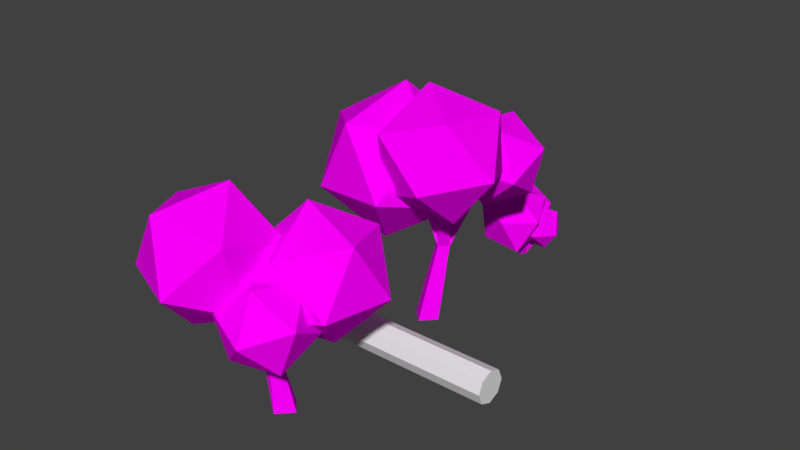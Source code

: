 # Source: Trees.blend  (saved by Blender 2.77.0; exported with 4.5.12 LTS)
import bpy
from mathutils import Matrix  # noqa: F401  (used for matrix-valued properties, if any)

bpy.ops.wm.read_factory_settings(use_empty=True)
scene = bpy.context.scene
scene.name = 'Scene'

# ---- collections
col_collection_1 = bpy.data.collections.new('Collection 1'); scene.collection.children.link(col_collection_1)
col_collection_11 = bpy.data.collections.new('Collection 11'); scene.collection.children.link(col_collection_11)
col_collection_11.hide_render = True
col_collection_11.hide_viewport = True
col_collection_12 = bpy.data.collections.new('Collection 12'); scene.collection.children.link(col_collection_12)
col_collection_12.hide_render = True
col_collection_12.hide_viewport = True

# ---- images (referenced by path relative to the original .blend; pixels are not part of the script)
import os
ASSET_DIR = os.environ.get("B2B_ASSET_DIR", "")  # directory of the original .blend (textures are referenced by path, not embedded)
HERE = os.path.dirname(os.path.abspath(__file__))  # packed textures are extracted next to this script under _unpacked/

def load_image(name, relpath, width, height, colorspace="sRGB"):
    """Load a texture the original file referenced (path relative to the .blend, or extracted next to this script)."""
    p = next((c for c in (os.path.join(HERE, relpath), os.path.join(ASSET_DIR, relpath)) if relpath and os.path.exists(c)), "")
    if p:
        img = bpy.data.images.load(p, check_existing=True)
        img.name = name
    else:  # same state as the original file: an image datablock whose file is absent (Cycles renders it pink)
        img = bpy.data.images.new(name, width, height)
        img.source = "FILE"
        img.filepath = "//" + (relpath or name)
    img.colorspace_settings.name = colorspace
    return img
img_bush_png = load_image('bush.png', 'bush.png', 1024, 1024, 'sRGB')
img_tree_2 = load_image('tree 2', 'tree 2.png', 1024, 1024, 'sRGB')
img_tree_1 = load_image('tree 1', 'tree 1.png', 1024, 1024, 'sRGB')

# ---- materials (node trees are filled in below, after node groups)
mat_bush = bpy.data.materials.new('Bush')
mat_bush.alpha_threshold = 0.0
mat_bush.roughness = 0.5
mat_bush.line_color = (0.0, 0.0, 0.0, 1.0)
mat_tree_2 = bpy.data.materials.new('Tree 2')
mat_tree_2.alpha_threshold = 0.0
mat_tree_2.roughness = 0.5
mat_tree_2.line_color = (0.0, 0.0, 0.0, 1.0)
mat_tree_1 = bpy.data.materials.new('Tree 1')
mat_tree_1.alpha_threshold = 0.0
mat_tree_1.roughness = 0.5
mat_tree_1.line_color = (0.0, 0.0, 0.0, 1.0)

# ---- material node trees
mat_bush.use_nodes = True; mat_bush.node_tree.nodes.clear()
_N = mat_bush.node_tree.nodes; _L = mat_bush.node_tree.links
n0 = _N.new('ShaderNodeOutputMaterial'); n0.name = 'Material Output'; n0.location = (300, 300)
n1 = _N.new('ShaderNodeBsdfDiffuse'); n1.name = 'Diffuse BSDF'; n1.location = (10, 300)
n2 = _N.new('ShaderNodeTexImage'); n2.name = 'Image Texture'; n2.location = (-180, 300)
n2.width = 140
n2.image = img_bush_png
_L.new(n1.outputs[0], n0.inputs[0])
_L.new(n2.outputs[0], n1.inputs[0])
n0.is_active_output = True
mat_tree_2.use_nodes = True; mat_tree_2.node_tree.nodes.clear()
_N = mat_tree_2.node_tree.nodes; _L = mat_tree_2.node_tree.links
n0 = _N.new('ShaderNodeOutputMaterial'); n0.name = 'Material Output'; n0.location = (300, 300)
n1 = _N.new('ShaderNodeBsdfDiffuse'); n1.name = 'Diffuse BSDF'; n1.location = (41, 299)
n2 = _N.new('ShaderNodeTexImage'); n2.name = 'Image Texture'; n2.location = (-221, 300)
n2.width = 181
n2.image = img_tree_2
_L.new(n1.outputs[0], n0.inputs[0])
_L.new(n2.outputs[0], n1.inputs[0])
n0.is_active_output = True
mat_tree_1.use_nodes = True; mat_tree_1.node_tree.nodes.clear()
_N = mat_tree_1.node_tree.nodes; _L = mat_tree_1.node_tree.links
n0 = _N.new('ShaderNodeOutputMaterial'); n0.name = 'Material Output'; n0.location = (300, 300)
n1 = _N.new('ShaderNodeBsdfDiffuse'); n1.name = 'Diffuse BSDF'; n1.location = (41, 299)
n2 = _N.new('ShaderNodeTexImage'); n2.name = 'Image Texture'; n2.location = (-221, 300)
n2.width = 181
n2.image = img_tree_1
_L.new(n1.outputs[0], n0.inputs[0])
_L.new(n2.outputs[0], n1.inputs[0])
n0.is_active_output = True

# ---- world
world_world = bpy.data.worlds.new('World'); scene.world = world_world
world_world.color = (0.05088, 0.05088, 0.05088)
world_world.use_sun_shadow = False
world_world.sun_shadow_jitter_overblur = 0.0
world_world.cycles.sampling_method = 'MANUAL'

# ---- meshes
me_cylinder_001 = bpy.data.meshes.new('Cylinder.001')
me_cylinder_001.from_pydata([(0.0, 1.0, -8.0), (0.0, 1.0, 8.0), (0.7071, 0.7071, -8.0), (0.7071, 0.7071, 8.0), (1.0, -4.371e-08, -8.0), (1.0, -4.371e-08, 8.0), (0.7071, -0.7071, -8.0), (0.7071, -0.7071, 8.0), (-8.742e-08, -1.0, -8.0), (-8.742e-08, -1.0, 8.0), (-0.7071, -0.7071, -8.0), (-0.7071, -0.7071, 8.0), (-1.0, 1.192e-08, -8.0), (-1.0, 1.192e-08, 8.0), (-0.7071, 0.7071, -8.0), (-0.7071, 0.7071, 8.0)], [], [(0, 1, 3, 2), (2, 3, 5, 4), (4, 5, 7, 6), (6, 7, 9, 8), (8, 9, 11, 10), (10, 11, 13, 12), (3, 1, 15, 13, 11, 9, 7, 5), (12, 13, 15, 14), (14, 15, 1, 0), (0, 2, 4, 6, 8, 10, 12, 14)])
me_cylinder_001.use_remesh_preserve_volume = False
me_cylinder_001.use_remesh_preserve_attributes = False
me_cylinder_001.use_mirror_vertex_groups = False
me_cylinder_001.update()
me_icosphere_012 = bpy.data.meshes.new('Icosphere.012')
me_icosphere_012.from_pydata([(-6.138e-09, 0.1321, -0.03994), (-0.2977, -0.1656, -0.03994), (-1.228e-08, -0.4634, -0.03994), (0.2977, -0.1464, -0.02073), (1.106, 0.1967, 1.634), (1.014, 0.1129, 1.784), (1.172, 0.005444, 1.821), (1.264, 0.08925, 1.672), (1.504, -1.337, 2.004), (0.2463, -1.26, 2.747), (0.2331, -0.6697, 1.192), (1.64, -0.1251, 0.8386), (2.536, -0.3101, 2.068), (1.664, -1.068, 3.27), (-0.3503, 0.2162, 2.318), (0.4785, 0.7644, 1.28), (1.905, 1.002, 1.832), (1.958, 0.6006, 3.21), (0.5649, 0.1182, 3.508), (0.6951, 1.306, 2.659), (-6.138e-09, 0.1321, -0.03994), (-0.2977, -0.1656, -0.03994), (-1.228e-08, -0.4634, -0.03994), (0.2977, -0.1464, -0.02073), (-0.678, -0.9496, 1.705), (-0.7299, -1.048, 1.546), (-0.5624, -1.147, 1.553), (-0.5104, -1.048, 1.712), (-6.138e-09, 0.1321, -0.03994), (-0.2977, -0.1656, -0.03994), (-1.228e-08, -0.4634, -0.03994), (0.2977, -0.1464, -0.02073), (0.03715, 0.5873, 1.79), (-0.1005, 0.4636, 1.851), (0.03715, 0.3399, 1.911), (0.1748, 0.4636, 1.851), (-6.138e-09, 0.1321, -0.03994), (-0.2977, -0.1656, -0.03994), (-1.228e-08, -0.4634, -0.03994), (0.2977, -0.1464, -0.02073), (0.7194, -0.9496, 2.047), (0.5817, -1.048, 1.951), (0.7194, -1.147, 1.856), (0.8571, -1.048, 1.951), (1.063, 0.3511, 1.732), (0.9385, 0.7316, 3.983), (1.933, -1.553, 3.237), (0.9321, -2.212, 1.135), (-0.6491, -0.5237, 0.5134), (-0.6034, 1.38, 2.291), (0.1956, -1.552, 4.919), (0.2223, -3.056, 3.252), (-1.401, -2.427, 1.573), (-2.432, -0.5342, 2.202), (-1.445, -0.0001854, 4.267), (-1.875, -2.212, 3.854), (0.9501, 1.373, 3.256), (0.4339, -0.1918, 4.066), (1.35, -0.3603, 2.196), (0.959, 1.227, 1.144), (-0.1606, 2.376, 2.205), (-0.4557, 1.499, 4.082), (-0.3205, -1.305, 2.492), (0.01049, -0.4284, 0.9523), (-0.9456, 1.263, 0.9523), (-1.867, 1.431, 2.492), (-1.481, -0.1558, 3.439), (-1.74, -0.302, 1.623)], [], [(0, 4, 7, 3), (2, 6, 5, 1), (3, 7, 6, 2), (1, 5, 4, 0), (8, 9, 10), (9, 8, 13), (8, 10, 11), (8, 11, 12), (8, 12, 13), (9, 13, 18), (10, 9, 14), (11, 10, 15), (12, 11, 16), (13, 12, 17), (9, 18, 14), (10, 14, 15), (11, 15, 16), (12, 16, 17), (13, 17, 18), (14, 18, 19), (15, 14, 19), (16, 15, 19), (17, 16, 19), (18, 17, 19), (20, 24, 27, 23), (22, 26, 25, 21), (23, 27, 26, 22), (21, 25, 24, 20), (28, 32, 35, 31), (30, 34, 33, 29), (31, 35, 34, 30), (29, 33, 32, 28), (36, 40, 43, 39), (38, 42, 41, 37), (39, 43, 42, 38), (37, 41, 40, 36), (44, 45, 46), (45, 44, 49), (44, 46, 47), (44, 47, 48), (44, 48, 49), (45, 49, 54), (46, 45, 50), (47, 46, 51), (48, 47, 52), (49, 48, 53), (45, 54, 50), (46, 50, 51), (47, 51, 52), (48, 52, 53), (49, 53, 54), (50, 54, 55), (51, 50, 55), (52, 51, 55), (53, 52, 55), (54, 53, 55), (56, 57, 58), (57, 56, 61), (56, 58, 59), (56, 59, 60), (56, 60, 61), (57, 61, 66), (58, 57, 62), (59, 58, 63), (60, 59, 64), (61, 60, 65), (57, 66, 62), (58, 62, 63), (59, 63, 64), (60, 64, 65), (61, 65, 66), (62, 66, 67), (63, 62, 67), (64, 63, 67), (65, 64, 67), (66, 65, 67)])
_uv = me_icosphere_012.uv_layers.new(name='UVMap')
_uv.uv.foreach_set('vector', [0.1893, 0.9768, 0.1155, 0.9687, 0.1119, 0.9624, 0.1845, 0.9624, 0.919, 0.8437, 0.8362, 0.8349, 0.8403, 0.829, 0.924, 0.829, 0.7874, 0.9289, 0.7151, 0.9223, 0.713, 0.9154, 0.7962, 0.9154, 0.6214, 0.9288, 0.5377, 0.9288, 0.5397, 0.9219, 0.6137, 0.9153, 0.7426, 0.04435, 0.791, 0.02003, 0.791, 0.08158, 0.4554, 0.8754, 0.4013, 0.8754, 0.4205, 0.8312, 0.7266, 0.141, 0.7768, 0.1757, 0.7266, 0.2034, 0.665, 0.7475, 0.7021, 0.7977, 0.6454, 0.7977, 0.7423, 0.829, 0.7962, 0.829, 0.7555, 0.8753, 0.5377, 0.7876, 0.5633, 0.7374, 0.5971, 0.7876, 0.7423, 0.6692, 0.7931, 0.6345, 0.7931, 0.6955, 0.864, 0.141, 0.864, 0.1983, 0.8168, 0.1722, 0.1461, 0.8192, 0.2028, 0.8192, 0.1726, 0.8669, 0.1461, 0.7791, 0.1808, 0.7282, 0.2088, 0.7791, 0.7684, 0.7889, 0.7423, 0.7355, 0.7979, 0.7355, 0.8332, 0.6345, 0.8812, 0.6656, 0.8332, 0.6884, 0.7683, 0.5827, 0.7958, 0.5333, 0.8248, 0.5827, 0.831, 0.04281, 0.8806, 0.02003, 0.8806, 0.07316, 0.4013, 0.7659, 0.4562, 0.7355, 0.4562, 0.7912, 0.3267, 0.8716, 0.271, 0.8716, 0.2958, 0.8234, 0.5931, 0.8276, 0.5695, 0.8752, 0.5377, 0.8276, 0.04579, 0.814, 0.07539, 0.863, 0.02003, 0.863, 0.8237, 0.4038, 0.8769, 0.4038, 0.8523, 0.4534, 0.8221, 0.3347, 0.8221, 0.279, 0.8704, 0.3099, 0.8799, 0.5031, 0.872, 0.5827, 0.8648, 0.5821, 0.8648, 0.5039, 0.9361, 0.0215, 0.9331, 0.08882, 0.9259, 0.08882, 0.9206, 0.02003, 0.9176, 0.141, 0.9176, 0.2192, 0.9109, 0.2167, 0.904, 0.1496, 0.9231, 0.288, 0.9172, 0.3567, 0.9104, 0.359, 0.9104, 0.279, 0.2742, 0.9652, 0.3436, 0.9728, 0.344, 0.98, 0.271, 0.98, 0.8362, 0.9369, 0.9143, 0.9369, 0.9139, 0.9441, 0.8402, 0.9519, 0.4066, 0.9155, 0.4791, 0.9235, 0.4793, 0.9307, 0.4013, 0.9307, 0.9199, 0.5772, 0.9199, 0.5031, 0.9271, 0.5033, 0.9348, 0.5727, 0.927, 0.8968, 0.8362, 0.8909, 0.8366, 0.8838, 0.9195, 0.8838, 0.3501, 0.9252, 0.271, 0.9224, 0.271, 0.9152, 0.3578, 0.9116, 0.9208, 0.7516, 0.838, 0.7516, 0.8409, 0.745, 0.9195, 0.7355, 0.2012, 0.9224, 0.1147, 0.9135, 0.1119, 0.9069, 0.2028, 0.9069, 0.2343, 0.2705, 0.2343, 0.355, 0.1483, 0.3118, 0.271, 0.5862, 0.3234, 0.5199, 0.359, 0.5862, 0.06708, 0.141, 0.1095, 0.2264, 0.02003, 0.2264, 0.4689, 0.1717, 0.3904, 0.2296, 0.3904, 0.141, 0.4568, 0.5966, 0.4013, 0.5333, 0.4976, 0.5333, 0.02003, 0.2664, 0.108, 0.2664, 0.0623, 0.3491, 0.1496, 0.141, 0.2343, 0.1866, 0.1496, 0.2304, 0.286, 0.02003, 0.3755, 0.02003, 0.3346, 0.09369, 0.1869, 0.3951, 0.2343, 0.4699, 0.1461, 0.4699, 0.1164, 0.101, 0.02003, 0.101, 0.0612, 0.02003, 0.3205, 0.279, 0.3612, 0.3624, 0.2743, 0.3624, 0.1822, 0.51, 0.2291, 0.5861, 0.1461, 0.5861, 0.02003, 0.4774, 0.02003, 0.3891, 0.09708, 0.4346, 0.5089, 0.2263, 0.5089, 0.141, 0.5843, 0.1757, 0.3504, 0.141, 0.3504, 0.239, 0.2743, 0.1969, 0.3193, 0.4025, 0.359, 0.4798, 0.2743, 0.4798, 0.4155, 0.02003, 0.4985, 0.02003, 0.4539, 0.09757, 0.2459, 0.09408, 0.1564, 0.09408, 0.2012, 0.02003, 0.4732, 0.4933, 0.4013, 0.4518, 0.4732, 0.4038, 0.4013, 0.279, 0.4786, 0.3187, 0.4013, 0.3637, 0.09659, 0.6219, 0.06716, 0.6831, 0.02003, 0.6219, 0.271, 0.7278, 0.3389, 0.7278, 0.3148, 0.7833, 0.09659, 0.5818, 0.02003, 0.5818, 0.05204, 0.5175, 0.6225, 0.3573, 0.6225, 0.279, 0.6797, 0.3213, 0.05282, 0.7231, 0.09741, 0.774, 0.02003, 0.774, 0.5386, 0.05425, 0.6004, 0.02003, 0.6004, 0.09587, 0.5187, 0.3226, 0.5825, 0.279, 0.5825, 0.3556, 0.5726, 0.6974, 0.5377, 0.6345, 0.6053, 0.6345, 0.6866, 0.2095, 0.6244, 0.1749, 0.6866, 0.141, 0.5133, 0.4389, 0.5823, 0.4038, 0.5823, 0.4767, 0.6223, 0.4038, 0.6834, 0.4465, 0.6223, 0.4803, 0.7234, 0.4038, 0.7837, 0.4429, 0.7234, 0.4714, 0.1461, 0.6881, 0.1805, 0.6262, 0.2169, 0.6881, 0.6454, 0.6345, 0.7023, 0.6726, 0.6454, 0.7074, 0.5377, 0.5333, 0.6164, 0.5333, 0.5826, 0.5944, 0.6405, 0.0519, 0.7026, 0.02003, 0.7026, 0.08806, 0.7198, 0.3457, 0.7198, 0.279, 0.7821, 0.3149, 0.3034, 0.6263, 0.3405, 0.6878, 0.271, 0.6878, 0.7283, 0.5333, 0.695, 0.5911, 0.6564, 0.5333, 0.4355, 0.6367, 0.4732, 0.6955, 0.4013, 0.6955])
me_icosphere_012.materials.append(mat_bush)
me_icosphere_012.use_remesh_preserve_volume = False
me_icosphere_012.use_remesh_preserve_attributes = False
me_icosphere_012.use_mirror_vertex_groups = False
me_icosphere_012.use_paint_bone_selection = False
me_icosphere_012.use_paint_mask = True
me_icosphere_012.update()
me_icosphere_003 = bpy.data.meshes.new('Icosphere.003')
me_icosphere_003.from_pydata([(-1.118, 4.182, 8.584), (-1.232, 2.188, 5.248), (-1.913, 0.3772, 8.62), (0.4623, 1.892, 11.3), (2.612, 4.64, 9.583), (1.564, 4.823, 5.843), (0.2769, -1.334, 5.902), (1.324, -1.517, 9.642), (4.121, 1.117, 10.24), (4.802, 2.928, 6.864), (2.426, 1.413, 4.186), (4.006, -0.8771, 6.901), (-4.144, 3.922, 5.272), (-2.623, 3.301, 3.253), (-4.298, 1.552, 4.206), (-4.357, 1.821, 6.794), (-2.717, 3.737, 7.441), (-1.645, 4.651, 5.252), (-1.895, 0.8168, 3.527), (-2.966, -0.09811, 5.716), (-1.989, 1.252, 7.716), (-0.3135, 3.002, 6.763), (-0.2553, 2.733, 4.174), (-0.4677, 0.6318, 5.696), (-0.6796, 0.2175, 2.782), (-0.8737, -0.44, 2.782), (-0.2161, -0.6341, 2.782), (-0.0221, 0.02344, 2.782), (-3.032, -1.247, 6.72), (-3.103, -1.626, 6.546), (-2.746, -1.772, 6.72), (-2.675, -1.393, 6.893), (-0.6796, 0.2175, 2.782), (-0.8737, -0.44, 2.782), (-0.2161, -0.6341, 2.782), (-0.0221, 0.02344, 2.782), (1.44, 1.897, 7.198), (1.307, 1.654, 7.02), (1.584, 1.633, 6.841), (1.717, 1.877, 7.02), (-0.6796, 0.2175, 2.782), (-0.8737, -0.44, 2.782), (-0.2161, -0.6341, 2.782), (-0.0221, 0.02344, 2.782), (-1.01, 2.187, 4.224), (-1.064, 1.97, 4.379), (-0.8188, 1.991, 4.494), (-0.7646, 2.208, 4.339), (0.08209, 0.8238, 1.719e-07), (-0.7417, -2.087e-07, 5.463e-07), (0.08209, -0.8238, 6.138e-07), (0.9059, 7.979e-08, 1.841e-07), (-0.6796, 0.2175, 2.782), (-0.8737, -0.44, 2.782), (-0.2161, -0.6341, 2.782), (-0.0221, 0.02344, 2.782), (-0.6796, 0.2175, 2.782), (-0.8737, -0.44, 2.782), (-0.2161, -0.6341, 2.782), (-0.0221, 0.02344, 2.782), (1.181, -1.175, 5.455), (1.048, -1.419, 5.276), (1.325, -1.439, 5.098), (1.458, -1.196, 5.276), (-5.35, -0.1781, 6.94), (-2.976, -2.985, 5.21), (-5.591, -4.056, 8.129), (-5.682, -1.075, 10.89), (-3.123, 1.838, 9.675), (-1.451, 0.6578, 6.166), (-1.84, -5.616, 8.09), (-3.512, -4.436, 11.6), (-1.987, -0.7934, 12.55), (0.6282, 0.2775, 9.636), (0.7191, -2.703, 6.876), (0.3875, -3.6, 10.83), (0.7294, -0.7005, 4.13), (2.739, -2.65, 4.484), (0.01845, -3.394, 4.583), (-1.406, -1.324, 5.867), (0.4347, 0.7, 6.562), (2.996, -0.1199, 5.707), (1.846, -4.478, 6.44), (-0.7157, -3.658, 7.295), (-0.4584, -1.128, 8.518), (2.262, -0.384, 8.42), (3.687, -2.454, 7.135), (1.551, -3.078, 8.873)], [], [(0, 1, 2), (1, 0, 5), (0, 2, 3), (0, 3, 4), (0, 4, 5), (1, 5, 10), (2, 1, 6), (3, 2, 7), (4, 3, 8), (5, 4, 9), (1, 10, 6), (2, 6, 7), (3, 7, 8), (4, 8, 9), (5, 9, 10), (6, 10, 11), (7, 6, 11), (8, 7, 11), (9, 8, 11), (10, 9, 11), (12, 13, 14), (13, 12, 17), (12, 14, 15), (12, 15, 16), (12, 16, 17), (13, 17, 22), (14, 13, 18), (15, 14, 19), (16, 15, 20), (17, 16, 21), (13, 22, 18), (14, 18, 19), (15, 19, 20), (16, 20, 21), (17, 21, 22), (18, 22, 23), (19, 18, 23), (20, 19, 23), (21, 20, 23), (22, 21, 23), (24, 28, 31, 27), (26, 30, 29, 25), (27, 31, 30, 26), (25, 29, 28, 24), (32, 36, 39, 35), (34, 38, 37, 33), (35, 39, 38, 34), (33, 37, 36, 32), (43, 40, 44, 47), (41, 42, 46, 45), (42, 43, 47, 46), (40, 41, 45, 44), (51, 55, 54, 50), (49, 53, 52, 48), (48, 52, 55, 51), (50, 54, 53, 49), (56, 60, 63, 59), (58, 62, 61, 57), (59, 63, 62, 58), (57, 61, 60, 56), (64, 65, 66), (65, 64, 69), (64, 66, 67), (64, 67, 68), (64, 68, 69), (65, 69, 74), (66, 65, 70), (67, 66, 71), (68, 67, 72), (69, 68, 73), (65, 74, 70), (66, 70, 71), (67, 71, 72), (68, 72, 73), (69, 73, 74), (70, 74, 75), (71, 70, 75), (72, 71, 75), (73, 72, 75), (74, 73, 75), (76, 77, 78), (77, 76, 81), (76, 78, 79), (76, 79, 80), (76, 80, 81), (77, 81, 86), (78, 77, 82), (79, 78, 83), (80, 79, 84), (81, 80, 85), (77, 86, 82), (78, 82, 83), (79, 83, 84), (80, 84, 85), (81, 85, 86), (82, 86, 87), (83, 82, 87), (84, 83, 87), (85, 84, 87), (86, 85, 87)])
_uv = me_icosphere_003.uv_layers.new(name='UVMap')
_uv.uv.foreach_set('vector', [0.3379, 0.6544, 0.4107, 0.6544, 0.3743, 0.7175, 0.6904, 0.1216, 0.7268, 0.1847, 0.654, 0.1847, 0.5542, 0.2349, 0.6173, 0.2713, 0.5542, 0.3077, 0.6242, 0.4614, 0.6242, 0.5342, 0.5611, 0.4978, 0.08164, 0.6179, 0.01856, 0.6544, 0.01856, 0.5815, 0.5611, 0.6344, 0.5975, 0.5713, 0.634, 0.6344, 0.3379, 0.6173, 0.3743, 0.5542, 0.4107, 0.6173, 0.1945, 0.544, 0.158, 0.6071, 0.1216, 0.544, 0.3845, 0.08164, 0.3481, 0.01856, 0.4209, 0.01856, 0.08165, 0.4716, 0.08165, 0.5444, 0.01856, 0.508, 0.4581, 0.01856, 0.5309, 0.01856, 0.4945, 0.08164, 0.2349, 0.4978, 0.2979, 0.4614, 0.2979, 0.5342, 0.568, 0.08164, 0.6045, 0.01856, 0.6409, 0.08164, 0.6168, 0.1847, 0.544, 0.1847, 0.5804, 0.1216, 0.524, 0.4614, 0.4876, 0.5244, 0.4512, 0.4614, 0.4512, 0.598, 0.5142, 0.5616, 0.5142, 0.6344, 0.2979, 0.6442, 0.2349, 0.6077, 0.2979, 0.5713, 0.7272, 0.2979, 0.6544, 0.2979, 0.6908, 0.2349, 0.1945, 0.6442, 0.158, 0.7073, 0.1216, 0.6442, 0.5542, 0.3448, 0.6173, 0.3812, 0.5542, 0.4177, 0.8921, 0.1216, 0.8677, 0.1639, 0.8433, 0.1216, 0.847, 0.8901, 0.847, 0.8413, 0.8892, 0.8657, 0.3867, 0.8798, 0.3379, 0.8798, 0.3623, 0.8375, 0.6099, 0.8374, 0.5855, 0.8796, 0.5611, 0.8374, 0.8474, 0.04295, 0.8896, 0.01856, 0.8896, 0.06734, 0.8369, 0.6613, 0.8857, 0.6613, 0.8613, 0.7036, 0.1216, 0.8767, 0.146, 0.8344, 0.1704, 0.8767, 0.768, 0.04295, 0.8102, 0.01856, 0.8102, 0.06734, 0.7644, 0.2771, 0.7888, 0.2349, 0.8131, 0.2771, 0.6955, 0.8765, 0.6711, 0.8342, 0.7199, 0.8342, 0.04295, 0.7815, 0.06734, 0.8237, 0.01856, 0.8237, 0.8272, 0.4614, 0.8759, 0.4614, 0.8516, 0.5036, 0.8369, 0.5713, 0.8857, 0.5713, 0.8613, 0.6136, 0.8273, 0.3773, 0.8517, 0.3351, 0.8761, 0.3773, 0.8062, 0.1216, 0.8062, 0.1704, 0.7639, 0.146, 0.4512, 0.8374, 0.4999, 0.8374, 0.4755, 0.8796, 0.844, 0.7757, 0.8862, 0.7513, 0.8862, 0.8001, 0.8503, 0.2836, 0.8503, 0.2349, 0.8925, 0.2592, 0.2836, 0.8471, 0.2592, 0.8894, 0.2349, 0.8471, 0.7855, 0.8413, 0.8099, 0.8836, 0.7611, 0.8836, 0.9351, 0.7099, 0.9326, 0.8001, 0.9247, 0.8001, 0.9234, 0.7047, 0.9381, 0.8413, 0.9343, 0.9315, 0.9263, 0.9314, 0.9263, 0.8464, 0.9347, 0.5713, 0.9307, 0.6667, 0.9228, 0.6664, 0.9228, 0.5761, 0.9409, 0.07895, 0.939, 0.1639, 0.9311, 0.1639, 0.9292, 0.07366, 0.9255, 0.3351, 0.9255, 0.4321, 0.9193, 0.4313, 0.9132, 0.3389, 0.4549, 0.9167, 0.5481, 0.9229, 0.5487, 0.929, 0.4512, 0.929, 0.5927, 0.9167, 0.6849, 0.9251, 0.6792, 0.9276, 0.5858, 0.9276, 0.06788, 0.9138, 0.165, 0.9223, 0.1704, 0.9254, 0.07337, 0.9254, 0.5858, 0.976, 0.5919, 0.9647, 0.6377, 0.9709, 0.638, 0.976, 0.2402, 0.9382, 0.2349, 0.9265, 0.2947, 0.9265, 0.2941, 0.9315, 0.06788, 0.9712, 0.07733, 0.9625, 0.1293, 0.9664, 0.1277, 0.9712, 0.4606, 0.9749, 0.4512, 0.9662, 0.5053, 0.97, 0.5067, 0.9749, 0.3597, 0.9169, 0.3507, 0.9711, 0.3379, 0.9707, 0.3379, 0.9181, 0.9503, 0.242, 0.9418, 0.2942, 0.9296, 0.2901, 0.9296, 0.2349, 0.9345, 0.4742, 0.9253, 0.5287, 0.9132, 0.5242, 0.9132, 0.4692, 0.7829, 0.9217, 0.7739, 0.9735, 0.7611, 0.9735, 0.7611, 0.9207, 0.0292, 0.8608, 0.02474, 0.9271, 0.01856, 0.927, 0.01856, 0.8681, 0.9814, 0.4775, 0.9777, 0.5316, 0.9716, 0.531, 0.9716, 0.4692, 0.4093, 0.9169, 0.4093, 0.9758, 0.4035, 0.9738, 0.3968, 0.9199, 0.9751, 0.338, 0.9684, 0.3994, 0.9626, 0.4014, 0.9626, 0.3351, 0.4512, 0.2349, 0.5171, 0.2729, 0.4512, 0.311, 0.4512, 0.4242, 0.4512, 0.3481, 0.5171, 0.3862, 0.3379, 0.1977, 0.3379, 0.1216, 0.4038, 0.1597, 0.311, 0.01856, 0.2729, 0.08449, 0.2349, 0.01856, 0.441, 0.1597, 0.5069, 0.1216, 0.5069, 0.1977, 0.1216, 0.441, 0.1977, 0.441, 0.1597, 0.5069, 0.1216, 0.3379, 0.1977, 0.3379, 0.1597, 0.4038, 0.1875, 0.1977, 0.1216, 0.1597, 0.1875, 0.1216, 0.1597, 0.01856, 0.1977, 0.08449, 0.1216, 0.08449, 0.2349, 0.311, 0.2349, 0.2349, 0.3008, 0.2729, 0.2627, 0.1216, 0.3008, 0.1875, 0.2247, 0.1875, 0.01856, 0.1318, 0.08449, 0.1699, 0.01856, 0.2079, 0.376, 0.4038, 0.3379, 0.3379, 0.414, 0.3379, 0.1977, 0.2349, 0.1597, 0.3008, 0.1216, 0.2349, 0.08449, 0.01856, 0.08449, 0.09469, 0.01856, 0.05662, 0.3379, 0.3008, 0.376, 0.2349, 0.414, 0.3008, 0.01856, 0.3964, 0.08449, 0.3583, 0.08449, 0.4344, 0.3379, 0.5171, 0.3379, 0.441, 0.4038, 0.479, 0.3008, 0.3862, 0.2349, 0.4242, 0.2349, 0.3481, 0.01856, 0.2451, 0.08449, 0.2831, 0.01856, 0.3212, 0.8069, 0.7513, 0.8069, 0.8042, 0.7611, 0.7778, 0.3379, 0.8004, 0.3643, 0.7546, 0.3908, 0.8004, 0.1674, 0.7444, 0.1674, 0.7973, 0.1216, 0.7709, 0.79, 0.4878, 0.7442, 0.5142, 0.7442, 0.4614, 0.4776, 0.8002, 0.4512, 0.7544, 0.504, 0.7544, 0.754, 0.5713, 0.7998, 0.5978, 0.754, 0.6242, 0.6711, 0.6613, 0.7169, 0.6878, 0.6711, 0.7142, 0.5611, 0.6715, 0.614, 0.6715, 0.5876, 0.7173, 0.6544, 0.3809, 0.6808, 0.3351, 0.7073, 0.3809, 0.7309, 0.06436, 0.678, 0.06436, 0.7044, 0.01856, 0.4776, 0.6715, 0.504, 0.7173, 0.4512, 0.7173, 0.2613, 0.6813, 0.2877, 0.7271, 0.2349, 0.7271, 0.6975, 0.7971, 0.6711, 0.7513, 0.724, 0.7513, 0.6711, 0.6242, 0.6711, 0.5713, 0.7169, 0.5978, 0.7071, 0.4614, 0.7071, 0.5142, 0.6613, 0.4878, 0.7444, 0.3351, 0.7902, 0.3615, 0.7444, 0.3879, 0.5611, 0.7544, 0.614, 0.7544, 0.5876, 0.8002, 0.2877, 0.81, 0.2349, 0.81, 0.2613, 0.7642, 0.7998, 0.7142, 0.754, 0.6878, 0.7998, 0.6613, 0.06436, 0.6915, 0.06436, 0.7444, 0.01856, 0.7179])
me_icosphere_003.materials.append(mat_tree_2)
me_icosphere_003.use_remesh_preserve_volume = False
me_icosphere_003.use_remesh_preserve_attributes = False
me_icosphere_003.use_mirror_vertex_groups = False
me_icosphere_003.use_paint_bone_selection = False
me_icosphere_003.use_paint_mask = True
me_icosphere_003.update()
me_icosphere_002 = bpy.data.meshes.new('Icosphere.002')
me_icosphere_002.from_pydata([(-1.043, 2.683, 6.735), (2.244, -0.4617, 7.779), (-1.546, -1.756, 5.383), (-5.201, 0.5934, 7.088), (-3.669, 3.339, 10.54), (0.9321, 2.687, 10.96), (0.1173, -4.495, 8.776), (-4.484, -3.842, 8.349), (-5.796, -0.6936, 11.53), (-2.006, 0.6003, 13.93), (1.649, -1.749, 12.23), (-2.509, -3.838, 12.58), (0.667, 1.169, 4.687), (0.1823, 0.6838, 4.687), (0.667, 0.1991, 4.687), (1.152, 0.6838, 4.687), (-1.072, 0.9828, 7.91), (-1.315, 0.6838, 7.737), (-1.072, 0.3849, 7.91), (-0.8279, 0.6838, 8.083), (0.667, 1.169, 4.687), (0.1823, 0.6838, 4.687), (0.667, 0.1991, 4.687), (1.152, 0.6838, 4.687), (1.799, -0.562, 10.25), (1.566, -0.7952, 10.25), (1.799, -1.028, 10.25), (2.032, -0.7952, 10.25), (0.667, 1.169, 4.687), (0.1823, 0.6838, 4.687), (0.667, 0.1991, 4.687), (1.152, 0.6838, 4.687), (1.318, 3.532, 7.767), (1.167, 3.368, 7.921), (1.393, 3.269, 8.037), (1.544, 3.433, 7.882), (0.1226, 0.8238, -4.665e-07), (-0.7012, -2.701e-07, -2.455e-07), (0.1226, -0.8238, 4.91e-08), (0.9464, 8.593e-08, -1.903e-07), (0.667, 1.169, 4.687), (0.1823, 0.6838, 4.687), (0.667, 0.1991, 4.687), (1.152, 0.6838, 4.687), (-0.1187, 1.065, 8.325), (2.945, -1.413, 7.467), (-0.5887, -2.923, 8.687), (-2.098, -0.4524, 11.49), (0.5026, 2.586, 12.01), (3.619, 1.992, 9.519), (2.859, -4.461, 10.11), (-0.2579, -3.867, 12.59), (0.4165, -0.4623, 14.65), (3.95, 1.048, 13.42), (5.459, -1.423, 10.62), (3.48, -2.94, 13.79), (1.727, 2.935, 6.624), (3.903, 2.732, 8.583), (1.263, 1.61, 9.2), (-0.7708, 3.409, 8.088), (0.6126, 5.644, 6.783), (3.501, 5.226, 7.089), (2.749, 3.082, 11.26), (-0.1396, 3.501, 10.95), (-0.5413, 5.994, 9.458), (2.099, 7.117, 8.841), (4.132, 5.317, 9.953), (1.634, 5.792, 11.42)], [], [(0, 1, 2), (1, 0, 5), (0, 2, 3), (0, 3, 4), (0, 4, 5), (1, 5, 10), (2, 1, 6), (3, 2, 7), (4, 3, 8), (5, 4, 9), (1, 10, 6), (2, 6, 7), (3, 7, 8), (4, 8, 9), (5, 9, 10), (6, 10, 11), (7, 6, 11), (8, 7, 11), (9, 8, 11), (10, 9, 11), (12, 16, 19, 15), (14, 18, 17, 13), (15, 19, 18, 14), (13, 17, 16, 12), (20, 24, 27, 23), (22, 26, 25, 21), (23, 27, 26, 22), (21, 25, 24, 20), (31, 28, 32, 35), (29, 30, 34, 33), (30, 31, 35, 34), (28, 29, 33, 32), (39, 43, 42, 38), (37, 41, 40, 36), (36, 40, 43, 39), (38, 42, 41, 37), (44, 45, 46), (45, 44, 49), (44, 46, 47), (44, 47, 48), (44, 48, 49), (45, 49, 54), (46, 45, 50), (47, 46, 51), (48, 47, 52), (49, 48, 53), (45, 54, 50), (46, 50, 51), (47, 51, 52), (48, 52, 53), (49, 53, 54), (50, 54, 55), (51, 50, 55), (52, 51, 55), (53, 52, 55), (54, 53, 55), (56, 57, 58), (57, 56, 61), (56, 58, 59), (56, 59, 60), (56, 60, 61), (57, 61, 66), (58, 57, 62), (59, 58, 63), (60, 59, 64), (61, 60, 65), (57, 66, 62), (58, 62, 63), (59, 63, 64), (60, 64, 65), (61, 65, 66), (62, 66, 67), (63, 62, 67), (64, 63, 67), (65, 64, 67), (66, 65, 67)])
_uv = me_icosphere_002.uv_layers.new(name='UVMap')
_uv.uv.foreach_set('vector', [0.3446, 0.5149, 0.3446, 0.6126, 0.26, 0.5637, 0.5149, 0.4916, 0.5637, 0.4071, 0.6126, 0.4916, 0.1027, 0.394, 0.1027, 0.4916, 0.01817, 0.4428, 0.4786, 0.3088, 0.394, 0.3577, 0.394, 0.26, 0.067, 0.6126, 0.01817, 0.528, 0.1158, 0.528, 0.4071, 0.126, 0.4916, 0.1748, 0.4071, 0.2237, 0.2862, 0.126, 0.3707, 0.1748, 0.2862, 0.2237, 0.1522, 0.01817, 0.2498, 0.01817, 0.201, 0.1027, 0.01817, 0.2237, 0.067, 0.1391, 0.1158, 0.2237, 0.2498, 0.1391, 0.201, 0.2237, 0.1522, 0.1391, 0.067, 0.01817, 0.1158, 0.1027, 0.01817, 0.1027, 0.3088, 0.26, 0.3576, 0.3446, 0.26, 0.3446, 0.528, 0.2237, 0.528, 0.126, 0.6126, 0.1748, 0.1391, 0.3577, 0.1391, 0.26, 0.2237, 0.3088, 0.1027, 0.26, 0.1027, 0.3577, 0.01817, 0.3088, 0.394, 0.394, 0.4786, 0.4428, 0.394, 0.4916, 0.394, 0.528, 0.4916, 0.528, 0.4428, 0.6126, 0.6256, 0.6126, 0.528, 0.6126, 0.5768, 0.528, 0.5995, 0.3577, 0.5149, 0.3088, 0.5995, 0.26, 0.3446, 0.3809, 0.3446, 0.4786, 0.26, 0.4297, 0.6671, 0.957, 0.7437, 0.9616, 0.7442, 0.9704, 0.662, 0.9704, 0.1389, 0.9685, 0.2156, 0.9685, 0.2151, 0.9773, 0.1442, 0.9818, 0.01817, 0.9572, 0.1004, 0.9572, 0.09986, 0.966, 0.02328, 0.9706, 0.3993, 0.9685, 0.4703, 0.973, 0.4707, 0.9818, 0.394, 0.9818, 0.9452, 0.6374, 0.938, 0.7613, 0.9314, 0.7633, 0.9314, 0.6415, 0.9707, 0.1309, 0.9637, 0.2522, 0.9572, 0.2498, 0.9572, 0.126, 0.976, 0.8476, 0.9686, 0.9692, 0.9617, 0.9693, 0.9617, 0.8478, 0.8951, 0.6384, 0.8877, 0.762, 0.8808, 0.7615, 0.8808, 0.6374, 0.879, 0.481, 0.8846, 0.4678, 0.9667, 0.4754, 0.9676, 0.481, 0.2652, 0.9037, 0.26, 0.8903, 0.3563, 0.8903, 0.3551, 0.8959, 0.26, 0.9517, 0.2684, 0.94, 0.3567, 0.946, 0.3563, 0.9517, 0.8737, 0.3698, 0.8659, 0.3577, 0.956, 0.3641, 0.9561, 0.3698, 0.7883, 0.9453, 0.887, 0.9551, 0.8837, 0.9691, 0.7827, 0.9691, 0.5147, 0.9486, 0.615, 0.9586, 0.6169, 0.9728, 0.5179, 0.9728, 0.8804, 0.528, 0.9794, 0.5309, 0.9794, 0.5453, 0.8804, 0.5524, 0.879, 0.4071, 0.9798, 0.4141, 0.9798, 0.4285, 0.879, 0.4314, 0.3331, 0.7696, 0.3331, 0.854, 0.26, 0.8118, 0.1811, 0.8427, 0.1389, 0.7696, 0.2232, 0.7696, 0.7042, 0.601, 0.662, 0.528, 0.7463, 0.528, 0.735, 0.6374, 0.735, 0.7218, 0.662, 0.6796, 0.01817, 0.8314, 0.06035, 0.7583, 0.1025, 0.8314, 0.7583, 0.126, 0.8314, 0.1682, 0.7583, 0.2104, 0.1389, 0.6911, 0.2119, 0.6489, 0.2119, 0.7333, 0.7202, 0.3331, 0.6358, 0.3331, 0.678, 0.26, 0.1506, 0.394, 0.2237, 0.4362, 0.1506, 0.4784, 0.26, 0.7333, 0.26, 0.6489, 0.3331, 0.6911, 0.6489, 0.4071, 0.722, 0.4493, 0.6489, 0.4914, 0.394, 0.6489, 0.4671, 0.6911, 0.394, 0.7333, 0.7565, 0.3444, 0.7565, 0.26, 0.8296, 0.3022, 0.722, 0.126, 0.722, 0.2104, 0.6489, 0.1682, 0.06035, 0.6489, 0.1025, 0.722, 0.01817, 0.722, 0.5526, 0.6911, 0.6256, 0.6489, 0.6256, 0.7333, 0.7583, 0.4801, 0.8005, 0.4071, 0.8427, 0.4801, 0.4362, 0.8427, 0.394, 0.7696, 0.4784, 0.7696, 0.8444, 0.6374, 0.8444, 0.7218, 0.7714, 0.6796, 0.662, 0.7581, 0.7463, 0.7581, 0.7042, 0.8312, 0.8722, 0.8476, 0.9254, 0.8783, 0.8722, 0.909, 0.8726, 0.07957, 0.8726, 0.01817, 0.9258, 0.04887, 0.8359, 0.8476, 0.8359, 0.909, 0.7827, 0.8783, 0.8441, 0.5812, 0.7827, 0.5812, 0.8134, 0.528, 0.04887, 0.9209, 0.01817, 0.8677, 0.07957, 0.8677, 0.5147, 0.9123, 0.5454, 0.8591, 0.5761, 0.9123, 0.5147, 0.8228, 0.5454, 0.7696, 0.5761, 0.8228, 0.3169, 0.07135, 0.2862, 0.01817, 0.3476, 0.01817, 0.2237, 0.5147, 0.193, 0.5679, 0.1622, 0.5147, 0.6771, 0.07134, 0.7078, 0.01817, 0.7385, 0.07134, 0.3839, 0.01817, 0.4453, 0.01817, 0.4146, 0.07135, 0.5794, 0.07134, 0.6101, 0.01817, 0.6408, 0.07134, 0.7234, 0.9207, 0.662, 0.9207, 0.6927, 0.8675, 0.8056, 0.01817, 0.8363, 0.07135, 0.7749, 0.07135, 0.4816, 0.01817, 0.543, 0.01817, 0.5123, 0.07135, 0.7827, 0.8113, 0.8134, 0.7581, 0.8441, 0.8113, 0.1389, 0.879, 0.2003, 0.879, 0.1696, 0.9322, 0.4554, 0.879, 0.4247, 0.9322, 0.394, 0.879, 0.8677, 0.126, 0.9209, 0.1567, 0.8677, 0.1874, 0.8659, 0.2907, 0.9191, 0.26, 0.9191, 0.3214])
me_icosphere_002.materials.append(mat_tree_1)
me_icosphere_002.use_remesh_preserve_volume = False
me_icosphere_002.use_remesh_preserve_attributes = False
me_icosphere_002.use_mirror_vertex_groups = False
me_icosphere_002.update()
me_circle_000 = bpy.data.meshes.new('Circle.000')
me_circle_000.from_pydata([(1.793, 1.419, 5.69), (1.205, 0.8301, 5.69), (1.793, 0.2416, 5.69), (2.382, 0.8301, 5.69), (-0.3172, 1.193, 9.602), (-0.613, 0.8301, 9.392), (-0.3172, 0.4672, 9.602), (-0.02133, 0.8301, 9.812), (1.793, 1.419, 5.69), (1.205, 0.8301, 5.69), (1.793, 0.2416, 5.69), (2.382, 0.8301, 5.69), (3.168, -0.6822, 12.44), (2.885, -0.9653, 12.44), (3.168, -1.248, 12.44), (3.451, -0.9653, 12.44), (1.793, 1.419, 5.69), (1.205, 0.8301, 5.69), (1.793, 0.2416, 5.69), (2.382, 0.8301, 5.69), (2.584, 4.288, 9.428), (2.401, 4.088, 9.615), (2.674, 3.968, 9.755), (2.857, 4.168, 9.567), (1.132, 1.0, 0.0), (0.1324, -4.371e-08, 0.0), (1.132, -1.0, 0.0), (2.132, 1.192e-08, 0.0), (1.132, 1.0, 0.0), (0.1324, -4.371e-08, 0.0), (1.132, -1.0, 0.0), (2.132, 1.192e-08, 0.0), (1.793, 1.419, 5.69), (1.205, 0.8301, 5.69), (1.793, 0.2416, 5.69), (2.382, 0.8301, 5.69)], [], [(0, 4, 7, 3), (2, 6, 5, 1), (3, 7, 6, 2), (1, 5, 4, 0), (8, 12, 15, 11), (10, 14, 13, 9), (11, 15, 14, 10), (9, 13, 12, 8), (19, 16, 20, 23), (17, 18, 22, 21), (18, 19, 23, 22), (16, 17, 21, 20), (27, 31, 30, 26), (25, 29, 28, 24), (24, 28, 31, 27), (26, 30, 29, 25), (31, 35, 34, 30), (29, 33, 32, 28), (28, 32, 35, 31), (30, 34, 33, 29)])
me_circle_000.use_remesh_preserve_volume = False
me_circle_000.use_remesh_preserve_attributes = False
me_circle_000.use_mirror_vertex_groups = False
me_circle_000.update()
me_icosphere_009 = bpy.data.meshes.new('Icosphere.009')
me_icosphere_009.from_pydata([(0.0, 0.0, -1.0), (0.7236, -0.5257, -0.4472), (-0.2764, -0.8506, -0.4472), (-0.8944, 0.0, -0.4472), (-0.2764, 0.8506, -0.4472), (0.7236, 0.5257, -0.4472), (0.2764, -0.8506, 0.4472), (-0.7236, -0.5257, 0.4472), (-0.7236, 0.5257, 0.4472), (0.2764, 0.8506, 0.4472), (0.8944, 0.0, 0.4472), (0.0, 0.0, 1.0)], [], [(0, 1, 2), (1, 0, 5), (0, 2, 3), (0, 3, 4), (0, 4, 5), (1, 5, 10), (2, 1, 6), (3, 2, 7), (4, 3, 8), (5, 4, 9), (1, 10, 6), (2, 6, 7), (3, 7, 8), (4, 8, 9), (5, 9, 10), (6, 10, 11), (7, 6, 11), (8, 7, 11), (9, 8, 11), (10, 9, 11)])
me_icosphere_009.use_remesh_preserve_volume = False
me_icosphere_009.use_remesh_preserve_attributes = False
me_icosphere_009.use_mirror_vertex_groups = False
me_icosphere_009.update()
me_icosphere_005 = bpy.data.meshes.new('Icosphere.005')
me_icosphere_005.from_pydata([(0.0, 0.0, -1.0), (0.7236, -0.5257, -0.4472), (-0.2764, -0.8506, -0.4472), (-0.8944, 0.0, -0.4472), (-0.2764, 0.8506, -0.4472), (0.7236, 0.5257, -0.4472), (0.2764, -0.8506, 0.4472), (-0.7236, -0.5257, 0.4472), (-0.7236, 0.5257, 0.4472), (0.2764, 0.8506, 0.4472), (0.8944, 0.0, 0.4472), (0.0, 0.0, 1.0)], [], [(0, 1, 2), (1, 0, 5), (0, 2, 3), (0, 3, 4), (0, 4, 5), (1, 5, 10), (2, 1, 6), (3, 2, 7), (4, 3, 8), (5, 4, 9), (1, 10, 6), (2, 6, 7), (3, 7, 8), (4, 8, 9), (5, 9, 10), (6, 10, 11), (7, 6, 11), (8, 7, 11), (9, 8, 11), (10, 9, 11)])
me_icosphere_005.use_remesh_preserve_volume = False
me_icosphere_005.use_remesh_preserve_attributes = False
me_icosphere_005.use_mirror_vertex_groups = False
me_icosphere_005.update()
me_icosphere_004 = bpy.data.meshes.new('Icosphere.004')
me_icosphere_004.from_pydata([(0.0, 0.0, -1.0), (0.7236, -0.5257, -0.4472), (-0.2764, -0.8506, -0.4472), (-0.8944, 0.0, -0.4472), (-0.2764, 0.8506, -0.4472), (0.7236, 0.5257, -0.4472), (0.2764, -0.8506, 0.4472), (-0.7236, -0.5257, 0.4472), (-0.7236, 0.5257, 0.4472), (0.2764, 0.8506, 0.4472), (0.8944, 0.0, 0.4472), (0.0, 0.0, 1.0)], [], [(0, 1, 2), (1, 0, 5), (0, 2, 3), (0, 3, 4), (0, 4, 5), (1, 5, 10), (2, 1, 6), (3, 2, 7), (4, 3, 8), (5, 4, 9), (1, 10, 6), (2, 6, 7), (3, 7, 8), (4, 8, 9), (5, 9, 10), (6, 10, 11), (7, 6, 11), (8, 7, 11), (9, 8, 11), (10, 9, 11)])
me_icosphere_004.use_remesh_preserve_volume = False
me_icosphere_004.use_remesh_preserve_attributes = False
me_icosphere_004.use_mirror_vertex_groups = False
me_icosphere_004.update()
me_icosphere_014 = bpy.data.meshes.new('Icosphere.014')
me_icosphere_014.from_pydata([(0.0, 0.0, -1.0), (0.7236, -0.5257, -0.4472), (-0.2764, -0.8506, -0.4472), (-0.8944, 0.0, -0.4472), (-0.2764, 0.8506, -0.4472), (0.7236, 0.5257, -0.4472), (0.2764, -0.8506, 0.4472), (-0.7236, -0.5257, 0.4472), (-0.7236, 0.5257, 0.4472), (0.2764, 0.8506, 0.4472), (0.8944, 0.0, 0.4472), (0.0, 0.0, 1.0)], [], [(0, 1, 2), (1, 0, 5), (0, 2, 3), (0, 3, 4), (0, 4, 5), (1, 5, 10), (2, 1, 6), (3, 2, 7), (4, 3, 8), (5, 4, 9), (1, 10, 6), (2, 6, 7), (3, 7, 8), (4, 8, 9), (5, 9, 10), (6, 10, 11), (7, 6, 11), (8, 7, 11), (9, 8, 11), (10, 9, 11)])
me_icosphere_014.use_remesh_preserve_volume = False
me_icosphere_014.use_remesh_preserve_attributes = False
me_icosphere_014.use_mirror_vertex_groups = False
me_icosphere_014.update()
me_circle_002 = bpy.data.meshes.new('Circle.002')
me_circle_002.from_pydata([(0.2078, 0.264, 3.377), (-0.02773, -0.5341, 3.377), (0.7704, -0.7697, 3.377), (1.006, 0.02846, 3.377), (-2.648, -1.514, 8.156), (-2.734, -1.974, 7.946), (-2.301, -2.151, 8.156), (-2.215, -1.691, 8.367), (0.2078, 0.264, 3.377), (-0.02773, -0.5341, 3.377), (0.7704, -0.7697, 3.377), (1.006, 0.02846, 3.377), (2.781, 2.303, 8.737), (2.62, 2.007, 8.521), (2.956, 1.982, 8.304), (3.117, 2.278, 8.521), (0.2078, 0.264, 3.377), (-0.02773, -0.5341, 3.377), (0.7704, -0.7697, 3.377), (1.006, 0.02846, 3.377), (-0.1928, 2.654, 5.128), (-0.2586, 2.391, 5.316), (0.03886, 2.417, 5.455), (0.1047, 2.68, 5.267), (1.132, 1.0, 0.0), (0.1324, -4.371e-08, 0.0), (1.132, -1.0, 0.0), (2.132, 1.192e-08, 0.0), (1.132, 1.0, 0.0), (0.1324, -4.371e-08, 0.0), (1.132, -1.0, 0.0), (2.132, 1.192e-08, 0.0), (0.2078, 0.264, 3.377), (-0.02773, -0.5341, 3.377), (0.7704, -0.7697, 3.377), (1.006, 0.02846, 3.377), (0.2078, 0.264, 3.377), (-0.02773, -0.5341, 3.377), (0.7704, -0.7697, 3.377), (1.006, 0.02846, 3.377), (2.466, -1.426, 6.621), (2.305, -1.722, 6.405), (2.641, -1.747, 6.189), (2.802, -1.451, 6.405)], [], [(0, 4, 7, 3), (2, 6, 5, 1), (3, 7, 6, 2), (1, 5, 4, 0), (8, 12, 15, 11), (10, 14, 13, 9), (11, 15, 14, 10), (9, 13, 12, 8), (19, 16, 20, 23), (17, 18, 22, 21), (18, 19, 23, 22), (16, 17, 21, 20), (27, 31, 30, 26), (25, 29, 28, 24), (24, 28, 31, 27), (26, 30, 29, 25), (31, 35, 34, 30), (29, 33, 32, 28), (28, 32, 35, 31), (30, 34, 33, 29), (36, 40, 43, 39), (38, 42, 41, 37), (39, 43, 42, 38), (37, 41, 40, 36)])
me_circle_002.use_remesh_preserve_volume = False
me_circle_002.use_remesh_preserve_attributes = False
me_circle_002.use_mirror_vertex_groups = False
me_circle_002.update()
me_icosphere_013 = bpy.data.meshes.new('Icosphere.013')
me_icosphere_013.from_pydata([(0.0, 0.0, -1.0), (0.7236, -0.5257, -0.4472), (-0.2764, -0.8506, -0.4472), (-0.8944, 0.0, -0.4472), (-0.2764, 0.8506, -0.4472), (0.7236, 0.5257, -0.4472), (0.2764, -0.8506, 0.4472), (-0.7236, -0.5257, 0.4472), (-0.7236, 0.5257, 0.4472), (0.2764, 0.8506, 0.4472), (0.8944, 0.0, 0.4472), (0.0, 0.0, 1.0)], [], [(0, 1, 2), (1, 0, 5), (0, 2, 3), (0, 3, 4), (0, 4, 5), (1, 5, 10), (2, 1, 6), (3, 2, 7), (4, 3, 8), (5, 4, 9), (1, 10, 6), (2, 6, 7), (3, 7, 8), (4, 8, 9), (5, 9, 10), (6, 10, 11), (7, 6, 11), (8, 7, 11), (9, 8, 11), (10, 9, 11)])
me_icosphere_013.use_remesh_preserve_volume = False
me_icosphere_013.use_remesh_preserve_attributes = False
me_icosphere_013.use_mirror_vertex_groups = False
me_icosphere_013.update()
me_icosphere_011 = bpy.data.meshes.new('Icosphere.011')
me_icosphere_011.from_pydata([(0.0, 0.0, -1.0), (0.7236, -0.5257, -0.4472), (-0.2764, -0.8506, -0.4472), (-0.8944, 0.0, -0.4472), (-0.2764, 0.8506, -0.4472), (0.7236, 0.5257, -0.4472), (0.2764, -0.8506, 0.4472), (-0.7236, -0.5257, 0.4472), (-0.7236, 0.5257, 0.4472), (0.2764, 0.8506, 0.4472), (0.8944, 0.0, 0.4472), (0.0, 0.0, 1.0)], [], [(0, 1, 2), (1, 0, 5), (0, 2, 3), (0, 3, 4), (0, 4, 5), (1, 5, 10), (2, 1, 6), (3, 2, 7), (4, 3, 8), (5, 4, 9), (1, 10, 6), (2, 6, 7), (3, 7, 8), (4, 8, 9), (5, 9, 10), (6, 10, 11), (7, 6, 11), (8, 7, 11), (9, 8, 11), (10, 9, 11)])
me_icosphere_011.use_remesh_preserve_volume = False
me_icosphere_011.use_remesh_preserve_attributes = False
me_icosphere_011.use_mirror_vertex_groups = False
me_icosphere_011.update()
me_icosphere_010 = bpy.data.meshes.new('Icosphere.010')
me_icosphere_010.from_pydata([(0.0, 0.0, -1.0), (0.7236, -0.5257, -0.4472), (-0.2764, -0.8506, -0.4472), (-0.8944, 0.0, -0.4472), (-0.2764, 0.8506, -0.4472), (0.7236, 0.5257, -0.4472), (0.2764, -0.8506, 0.4472), (-0.7236, -0.5257, 0.4472), (-0.7236, 0.5257, 0.4472), (0.2764, 0.8506, 0.4472), (0.8944, 0.0, 0.4472), (0.0, 0.0, 1.0)], [], [(0, 1, 2), (1, 0, 5), (0, 2, 3), (0, 3, 4), (0, 4, 5), (1, 5, 10), (2, 1, 6), (3, 2, 7), (4, 3, 8), (5, 4, 9), (1, 10, 6), (2, 6, 7), (3, 7, 8), (4, 8, 9), (5, 9, 10), (6, 10, 11), (7, 6, 11), (8, 7, 11), (9, 8, 11), (10, 9, 11)])
me_icosphere_010.use_remesh_preserve_volume = False
me_icosphere_010.use_remesh_preserve_attributes = False
me_icosphere_010.use_mirror_vertex_groups = False
me_icosphere_010.update()

# ---- objects
ob_cylinder = bpy.data.objects.new('Cylinder', me_cylinder_001)
ob_bush = bpy.data.objects.new('Bush', me_icosphere_012)
ob_tree_2 = bpy.data.objects.new('Tree 2', me_icosphere_003)
ob_tree_1 = bpy.data.objects.new('Tree 1', me_icosphere_002)
ob_circle_002 = bpy.data.objects.new('Circle.002', me_circle_000)
ob_icosphere_010 = bpy.data.objects.new('Icosphere.010', me_icosphere_009)
ob_icosphere_009 = bpy.data.objects.new('Icosphere.009', me_icosphere_005)
ob_icosphere_007 = bpy.data.objects.new('Icosphere.007', me_icosphere_004)
ob_icosphere_014 = bpy.data.objects.new('Icosphere.014', me_icosphere_014)
ob_circle_003 = bpy.data.objects.new('Circle.003', me_circle_002)
ob_icosphere_013 = bpy.data.objects.new('Icosphere.013', me_icosphere_013)
ob_icosphere_012 = bpy.data.objects.new('Icosphere.012', me_icosphere_011)
ob_icosphere_011 = bpy.data.objects.new('Icosphere.011', me_icosphere_010)

# ---- transforms, parenting, visibility, modifiers, constraints
ob_cylinder.location = (0.0, -4.688, 1.0)
ob_cylinder.rotation_euler = (-0.0, 1.571, 0.0)
ob_cylinder.lineart.crease_threshold = 0.0
ob_bush.location = (-5.96e-08, 10.23, 0.0)
ob_bush.lineart.crease_threshold = 0.0
ob_tree_2.location = (-1.192e-07, -11.7, 0.0)
ob_tree_2.lineart.crease_threshold = 0.0
ob_tree_1.location = (0.0, 0.0, 0.0)
ob_tree_1.lineart.crease_threshold = 0.0
ob_circle_002.location = (0.0, 0.0, 0.0)
ob_circle_002.lineart.crease_threshold = 0.0
ob_icosphere_010.location = (3.024, 5.296, 10.95)
ob_icosphere_010.rotation_euler = (-0.5351, 0.05585, 0.1267)
ob_icosphere_010.scale = (3.388, 3.388, 3.388)
ob_icosphere_010.lineart.crease_threshold = 0.0
ob_icosphere_009.location = (3.024, -1.138, 13.42)
ob_icosphere_009.rotation_euler = (0.6203, 0.5047, 0.1371)
ob_icosphere_009.scale = (4.655, 4.655, 4.655)
ob_icosphere_009.lineart.crease_threshold = 0.0
ob_icosphere_007.location = (-1.172, -0.7012, 11.72)
ob_icosphere_007.rotation_euler = (0.8035, -0.3236, 0.07633)
ob_icosphere_007.scale = (5.388, 5.388, 5.388)
ob_icosphere_007.lineart.crease_threshold = 0.0
ob_icosphere_014.location = (2.417, -2.293, 7.891)
ob_icosphere_014.rotation_euler = (0.4562, 0.1786, -0.01437)
ob_icosphere_014.scale = (3.258, 3.258, 3.258)
ob_icosphere_014.lineart.crease_threshold = 0.0
ob_circle_003.location = (0.0, 0.0, 0.0)
ob_circle_003.lineart.crease_threshold = 0.0
ob_icosphere_013.location = (-1.979, -2.293, 10.78)
ob_icosphere_013.rotation_euler = (0.4375, 0.9825, -0.02548)
ob_icosphere_013.scale = (4.69, 4.69, 4.69)
ob_icosphere_013.lineart.crease_threshold = 0.0
ob_icosphere_012.location = (-1.766, 2.764, 6.657)
ob_icosphere_012.rotation_euler = (1.46, 0.6875, 0.7701)
ob_icosphere_012.scale = (3.005, 3.005, 3.005)
ob_icosphere_012.lineart.crease_threshold = 0.0
ob_icosphere_011.location = (2.786, 2.006, 9.398)
ob_icosphere_011.rotation_euler = (2.55, 1.293, 1.752)
ob_icosphere_011.scale = (4.488, 4.488, 4.488)
ob_icosphere_011.lineart.crease_threshold = 0.0

# ---- collection membership
col_collection_1.objects.link(ob_cylinder)
col_collection_1.objects.link(ob_bush)
col_collection_1.objects.link(ob_tree_2)
col_collection_1.objects.link(ob_tree_1)
col_collection_11.objects.link(ob_circle_002)
col_collection_11.objects.link(ob_icosphere_010)
col_collection_11.objects.link(ob_icosphere_009)
col_collection_11.objects.link(ob_icosphere_007)
col_collection_12.objects.link(ob_icosphere_014)
col_collection_12.objects.link(ob_circle_003)
col_collection_12.objects.link(ob_icosphere_013)
col_collection_12.objects.link(ob_icosphere_012)
col_collection_12.objects.link(ob_icosphere_011)

# ---- scene / render settings (as saved in the file)
scene.frame_start = 1; scene.frame_end = 250; scene.frame_set(1)
scene.render.engine = 'CYCLES'
scene.render.resolution_percentage = 50
scene.render.dither_intensity = 0.0
scene.cycles.use_denoising = False
scene.cycles.samples = 128
scene.cycles.sampling_pattern = 'TABULATED_SOBOL'
scene.cycles.light_sampling_threshold = 0.0
scene.cycles.use_adaptive_sampling = False
scene.cycles.use_light_tree = False
scene.cycles.blur_glossy = 0.0
scene.cycles.sample_clamp_indirect = 0.0
scene.view_settings.view_transform = 'Standard'
bpy.context.view_layer.update()

# ---- added for rendering (the .blend has no active camera and no usable light): camera, sun
cam_auto = bpy.data.cameras.new('AutoCamera')
cam_auto.lens = 50.0
cam_auto.sensor_width = 36.0
cam_auto.clip_end = 1000.0
ob_auto_camera = bpy.data.objects.new('AutoCamera', cam_auto)
scene.collection.objects.link(ob_auto_camera)
ob_auto_camera.location = (34.5761, -43.8461, 34.4834)
ob_auto_camera.rotation_euler = (1.09748, -7.21219e-08, 0.694738)
scene.camera = ob_auto_camera
light_auto_sun = bpy.data.lights.new('AutoSun', 'SUN')
light_auto_sun.energy = 3.0
light_auto_sun.angle = 0.0523599
ob_auto_sun = bpy.data.objects.new('AutoSun', light_auto_sun)
scene.collection.objects.link(ob_auto_sun)
ob_auto_sun.rotation_euler = (0.872665, 0.174533, 0.523599)
bpy.context.view_layer.update()
